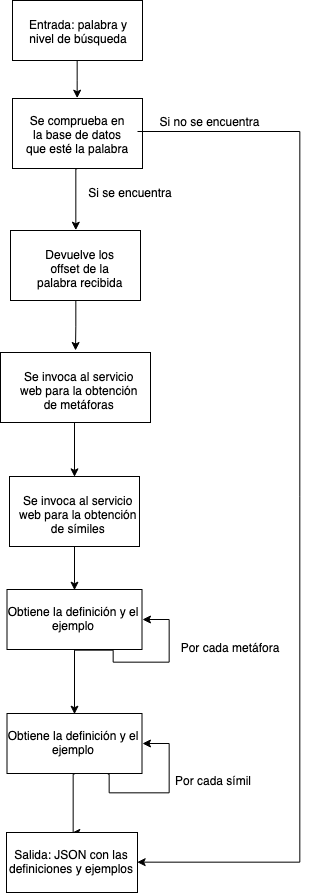

The diagram above was exported from draw.io. Its source (the exported page's mxGraphModel, read from the mxfile embedded in the PNG):
<mxGraphModel dx="613" dy="999" grid="1" gridSize="10" guides="1" tooltips="1" connect="1" arrows="1" fold="1" page="1" pageScale="1" pageWidth="827" pageHeight="1169" math="0" shadow="0">
  <root>
    <mxCell id="0" />
    <mxCell id="1" parent="0" />
    <mxCell id="5uFEvfLJ3yvS6-LdUjJJ-75" style="edgeStyle=orthogonalEdgeStyle;rounded=0;orthogonalLoop=1;jettySize=auto;html=1;exitX=0.5;exitY=1;exitDx=0;exitDy=0;entryX=0.5;entryY=0;entryDx=0;entryDy=0;" edge="1" parent="1" source="5uFEvfLJ3yvS6-LdUjJJ-3" target="5uFEvfLJ3yvS6-LdUjJJ-6">
      <mxGeometry relative="1" as="geometry">
        <Array as="points">
          <mxPoint x="336" y="178" />
        </Array>
      </mxGeometry>
    </mxCell>
    <mxCell id="5uFEvfLJ3yvS6-LdUjJJ-3" value="" style="rounded=0;whiteSpace=wrap;html=1;" vertex="1" parent="1">
      <mxGeometry x="273" y="108" width="130" height="70" as="geometry" />
    </mxCell>
    <mxCell id="5uFEvfLJ3yvS6-LdUjJJ-89" style="edgeStyle=orthogonalEdgeStyle;rounded=0;orthogonalLoop=1;jettySize=auto;html=1;entryX=1;entryY=0.5;entryDx=0;entryDy=0;" edge="1" parent="1" source="5uFEvfLJ3yvS6-LdUjJJ-5" target="5uFEvfLJ3yvS6-LdUjJJ-61">
      <mxGeometry relative="1" as="geometry">
        <Array as="points">
          <mxPoint x="560" y="141" />
          <mxPoint x="560" y="872" />
        </Array>
      </mxGeometry>
    </mxCell>
    <mxCell id="5uFEvfLJ3yvS6-LdUjJJ-5" value="Se comprueba en&lt;br&gt;&amp;nbsp;la base de datos &lt;br&gt;que esté la palabra&lt;br&gt;" style="text;html=1;resizable=0;points=[];autosize=1;align=center;verticalAlign=top;spacingTop=-4;" vertex="1" parent="1">
      <mxGeometry x="278" y="121" width="120" height="40" as="geometry" />
    </mxCell>
    <mxCell id="5uFEvfLJ3yvS6-LdUjJJ-80" style="edgeStyle=orthogonalEdgeStyle;rounded=0;orthogonalLoop=1;jettySize=auto;html=1;exitX=0.5;exitY=1;exitDx=0;exitDy=0;" edge="1" parent="1" source="5uFEvfLJ3yvS6-LdUjJJ-6">
      <mxGeometry relative="1" as="geometry">
        <mxPoint x="336" y="360" as="targetPoint" />
      </mxGeometry>
    </mxCell>
    <mxCell id="5uFEvfLJ3yvS6-LdUjJJ-6" value="" style="rounded=0;whiteSpace=wrap;html=1;" vertex="1" parent="1">
      <mxGeometry x="271" y="240" width="130" height="70" as="geometry" />
    </mxCell>
    <mxCell id="5uFEvfLJ3yvS6-LdUjJJ-8" value="Devuelve los&lt;br&gt;&amp;nbsp;offset de la &lt;br&gt;palabra recibida&lt;br&gt;" style="text;html=1;resizable=0;points=[];autosize=1;align=center;verticalAlign=top;spacingTop=-4;" vertex="1" parent="1">
      <mxGeometry x="290" y="255" width="100" height="40" as="geometry" />
    </mxCell>
    <mxCell id="5uFEvfLJ3yvS6-LdUjJJ-9" value="Si se encuentra" style="text;html=1;strokeColor=none;fillColor=none;align=center;verticalAlign=middle;whiteSpace=wrap;rounded=0;" vertex="1" parent="1">
      <mxGeometry x="341" y="192" width="100" height="20" as="geometry" />
    </mxCell>
    <mxCell id="5uFEvfLJ3yvS6-LdUjJJ-41" style="edgeStyle=orthogonalEdgeStyle;rounded=0;orthogonalLoop=1;jettySize=auto;html=1;exitX=0.5;exitY=1;exitDx=0;exitDy=0;entryX=0.5;entryY=0;entryDx=0;entryDy=0;" edge="1" parent="1" source="5uFEvfLJ3yvS6-LdUjJJ-11" target="5uFEvfLJ3yvS6-LdUjJJ-36">
      <mxGeometry relative="1" as="geometry">
        <Array as="points">
          <mxPoint x="335" y="432" />
        </Array>
      </mxGeometry>
    </mxCell>
    <mxCell id="5uFEvfLJ3yvS6-LdUjJJ-11" value="" style="rounded=0;whiteSpace=wrap;html=1;" vertex="1" parent="1">
      <mxGeometry x="261" y="362" width="150" height="70" as="geometry" />
    </mxCell>
    <mxCell id="5uFEvfLJ3yvS6-LdUjJJ-12" value="Se invoca al servicio&lt;br&gt;web para la obtención&lt;br&gt;de metáforas&lt;br&gt;" style="text;html=1;resizable=0;points=[];autosize=1;align=center;verticalAlign=top;spacingTop=-4;" vertex="1" parent="1">
      <mxGeometry x="274" y="377" width="130" height="40" as="geometry" />
    </mxCell>
    <mxCell id="5uFEvfLJ3yvS6-LdUjJJ-20" value="Si no se encuentra" style="text;html=1;strokeColor=none;fillColor=none;align=center;verticalAlign=middle;whiteSpace=wrap;rounded=0;" vertex="1" parent="1">
      <mxGeometry x="412.5" y="121" width="115" height="20" as="geometry" />
    </mxCell>
    <mxCell id="5uFEvfLJ3yvS6-LdUjJJ-29" value="Por cada metáfora" style="text;html=1;strokeColor=none;fillColor=none;align=center;verticalAlign=middle;whiteSpace=wrap;rounded=0;" vertex="1" parent="1">
      <mxGeometry x="430" y="647" width="120" height="20" as="geometry" />
    </mxCell>
    <mxCell id="5uFEvfLJ3yvS6-LdUjJJ-74" value="" style="edgeStyle=orthogonalEdgeStyle;rounded=0;orthogonalLoop=1;jettySize=auto;html=1;entryX=0.5;entryY=0;entryDx=0;entryDy=0;" edge="1" parent="1" source="5uFEvfLJ3yvS6-LdUjJJ-33" target="5uFEvfLJ3yvS6-LdUjJJ-3">
      <mxGeometry relative="1" as="geometry" />
    </mxCell>
    <mxCell id="5uFEvfLJ3yvS6-LdUjJJ-33" value="" style="rounded=0;whiteSpace=wrap;html=1;" vertex="1" parent="1">
      <mxGeometry x="273" y="10" width="130" height="60" as="geometry" />
    </mxCell>
    <mxCell id="5uFEvfLJ3yvS6-LdUjJJ-34" value="Entrada: palabra y nivel de búsqueda" style="text;html=1;strokeColor=none;fillColor=none;align=center;verticalAlign=middle;whiteSpace=wrap;rounded=0;" vertex="1" parent="1">
      <mxGeometry x="287" y="15" width="104" height="51" as="geometry" />
    </mxCell>
    <mxCell id="5uFEvfLJ3yvS6-LdUjJJ-49" style="edgeStyle=orthogonalEdgeStyle;rounded=0;orthogonalLoop=1;jettySize=auto;html=1;exitX=0.5;exitY=1;exitDx=0;exitDy=0;entryX=0.5;entryY=0;entryDx=0;entryDy=0;" edge="1" parent="1" source="5uFEvfLJ3yvS6-LdUjJJ-36" target="5uFEvfLJ3yvS6-LdUjJJ-42">
      <mxGeometry relative="1" as="geometry">
        <Array as="points">
          <mxPoint x="335" y="592" />
          <mxPoint x="335" y="592" />
        </Array>
      </mxGeometry>
    </mxCell>
    <mxCell id="5uFEvfLJ3yvS6-LdUjJJ-36" value="" style="rounded=0;whiteSpace=wrap;html=1;" vertex="1" parent="1">
      <mxGeometry x="270" y="486" width="130" height="70" as="geometry" />
    </mxCell>
    <mxCell id="5uFEvfLJ3yvS6-LdUjJJ-37" value="Se invoca al servicio&lt;br&gt;web para la obtención&lt;br&gt;de símiles&lt;br&gt;" style="text;html=1;resizable=0;points=[];autosize=1;align=center;verticalAlign=top;spacingTop=-4;" vertex="1" parent="1">
      <mxGeometry x="273" y="501" width="130" height="40" as="geometry" />
    </mxCell>
    <mxCell id="5uFEvfLJ3yvS6-LdUjJJ-42" value="Obtiene la definición y el ejemplo" style="rounded=0;whiteSpace=wrap;html=1;" vertex="1" parent="1">
      <mxGeometry x="267.5" y="599" width="135" height="60" as="geometry" />
    </mxCell>
    <mxCell id="5uFEvfLJ3yvS6-LdUjJJ-51" style="edgeStyle=orthogonalEdgeStyle;rounded=0;orthogonalLoop=1;jettySize=auto;html=1;exitX=0.5;exitY=1;exitDx=0;exitDy=0;entryX=1;entryY=0.5;entryDx=0;entryDy=0;" edge="1" parent="1" source="5uFEvfLJ3yvS6-LdUjJJ-42" target="5uFEvfLJ3yvS6-LdUjJJ-42">
      <mxGeometry relative="1" as="geometry">
        <Array as="points">
          <mxPoint x="374" y="659" />
          <mxPoint x="374" y="672" />
          <mxPoint x="430" y="672" />
          <mxPoint x="430" y="629" />
        </Array>
      </mxGeometry>
    </mxCell>
    <mxCell id="5uFEvfLJ3yvS6-LdUjJJ-85" style="edgeStyle=orthogonalEdgeStyle;rounded=0;orthogonalLoop=1;jettySize=auto;html=1;exitX=0.5;exitY=1;exitDx=0;exitDy=0;entryX=0.5;entryY=0;entryDx=0;entryDy=0;" edge="1" parent="1" source="5uFEvfLJ3yvS6-LdUjJJ-53" target="5uFEvfLJ3yvS6-LdUjJJ-61">
      <mxGeometry relative="1" as="geometry">
        <Array as="points">
          <mxPoint x="333" y="783" />
        </Array>
      </mxGeometry>
    </mxCell>
    <mxCell id="5uFEvfLJ3yvS6-LdUjJJ-53" value="Obtiene la definición y el ejemplo" style="rounded=0;whiteSpace=wrap;html=1;" vertex="1" parent="1">
      <mxGeometry x="267.5" y="723" width="135" height="60" as="geometry" />
    </mxCell>
    <mxCell id="5uFEvfLJ3yvS6-LdUjJJ-54" value="" style="endArrow=classic;html=1;exitX=0.5;exitY=1;exitDx=0;exitDy=0;entryX=0.5;entryY=0;entryDx=0;entryDy=0;" edge="1" parent="1" source="5uFEvfLJ3yvS6-LdUjJJ-42" target="5uFEvfLJ3yvS6-LdUjJJ-53">
      <mxGeometry width="50" height="50" relative="1" as="geometry">
        <mxPoint x="270" y="877" as="sourcePoint" />
        <mxPoint x="320" y="827" as="targetPoint" />
      </mxGeometry>
    </mxCell>
    <mxCell id="5uFEvfLJ3yvS6-LdUjJJ-57" style="edgeStyle=orthogonalEdgeStyle;rounded=0;orthogonalLoop=1;jettySize=auto;html=1;exitX=0.75;exitY=1;exitDx=0;exitDy=0;entryX=1;entryY=0.5;entryDx=0;entryDy=0;" edge="1" parent="1" source="5uFEvfLJ3yvS6-LdUjJJ-53" target="5uFEvfLJ3yvS6-LdUjJJ-53">
      <mxGeometry relative="1" as="geometry">
        <Array as="points">
          <mxPoint x="369" y="802" />
          <mxPoint x="430" y="802" />
          <mxPoint x="430" y="753" />
        </Array>
      </mxGeometry>
    </mxCell>
    <mxCell id="5uFEvfLJ3yvS6-LdUjJJ-58" value="Por cada símil" style="text;html=1;strokeColor=none;fillColor=none;align=center;verticalAlign=middle;whiteSpace=wrap;rounded=0;" vertex="1" parent="1">
      <mxGeometry x="413" y="780" width="120" height="20" as="geometry" />
    </mxCell>
    <mxCell id="5uFEvfLJ3yvS6-LdUjJJ-61" value="Salida: JSON con las definiciones y ejemplos" style="rounded=0;whiteSpace=wrap;html=1;" vertex="1" parent="1">
      <mxGeometry x="267" y="842" width="131" height="60" as="geometry" />
    </mxCell>
  </root>
</mxGraphModel>